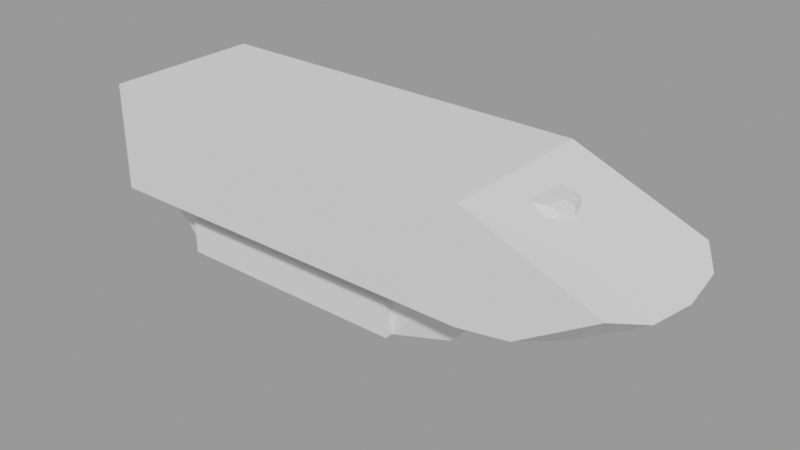 # Source: Character_Creator_for_Video_Games_Design_take1.blend  (saved by Blender 3.5.10; exported with 4.5.12 LTS)
import bpy
from mathutils import Matrix  # noqa: F401  (used for matrix-valued properties, if any)

bpy.ops.wm.read_factory_settings(use_empty=True)
scene = bpy.context.scene
scene.name = 'Vacils things'

# ---- meshes
me_cube_004 = bpy.data.meshes.new('Cube.004')
me_cube_004.from_pydata([(-4.261, 1.054, -0.3222), (-4.721, 1.494, 1.0), (5.044, 0.9988, -0.4872), (4.721, 1.494, 1.0), (-4.261, 0.0, -0.3222), (-4.721, 0.0, 1.0), (5.044, 0.0, -0.4872), (-3.431, 1.358, -1.0), (-3.431, 1.358, 0.4539), (3.431, 1.358, 0.4539), (3.431, 1.358, -1.0), (6.226, 1.494, 1.0), (5.556, 1.27, 0.3256), (5.556, 0.0, 0.3256), (6.226, 0.0, 1.0), (-3.431, 1.686, 0.4539), (-3.431, 1.686, -1.0), (3.431, 1.686, -1.0), (3.431, 1.686, 0.4539), (-4.721, 0.0, 1.793), (-4.721, 3.139, 1.793), (4.721, 3.139, 1.793), (6.226, 3.139, 1.793), (6.226, 0.0, 1.793), (-4.721, 0.0, 6.042), (-4.721, 3.139, 6.042), (4.721, 3.139, 6.042), (4.721, 0.0, 6.042), (6.226, 3.139, 6.042), (6.226, 0.0, 6.042), (7.673, 3.139, 2.118), (8.436, 0.0, 1.842), (9.784, 3.139, 3.998), (8.924, 0.0, 4.428), (10.52, 0.0, 3.545), (-4.721, 0.7472, 1.0), (5.044, 0.4994, -0.4872), (-4.261, 0.5269, -0.3222), (5.556, 0.6348, 0.3256), (6.226, 0.7472, 1.0), (-4.721, 1.57, 1.793), (6.226, 1.57, 1.793), (-4.721, 1.57, 6.042), (4.721, 1.57, 6.042), (6.226, 1.57, 6.042), (8.436, 1.57, 1.842), (8.924, 1.57, 4.428), (10.36, 1.888, 3.654)], [], [(37, 35, 1, 0), (10, 7, 16, 17), (39, 11, 22, 41), (35, 5, 19, 40), (37, 36, 6, 4), (0, 1, 8, 7), (1, 3, 9, 8), (3, 2, 10, 9), (2, 0, 7, 10), (38, 39, 14, 13), (36, 2, 12, 38), (2, 3, 11, 12), (16, 15, 18, 17), (8, 9, 18, 15), (7, 8, 15, 16), (9, 10, 17, 18), (21, 20, 25, 26), (40, 19, 24, 42), (11, 3, 21, 22), (3, 1, 20, 21), (43, 27, 29, 44), (43, 42, 24, 27), (22, 21, 26, 28), (41, 22, 30, 45), (46, 33, 34, 47), (44, 29, 33, 46), (22, 28, 32, 30), (45, 30, 32, 47), (31, 45, 47, 34), (28, 44, 46, 32), (32, 46, 47), (23, 41, 45, 31), (26, 25, 42, 43), (26, 43, 44, 28), (20, 40, 42, 25), (6, 36, 38, 13), (12, 11, 39, 38), (0, 2, 36, 37), (1, 35, 40, 20), (14, 39, 41, 23), (4, 5, 35, 37)])
_uv = me_cube_004.uv_layers.new(name='UVMap')
_uv.uv.foreach_set('vector', [0.4688, 0.1807, 0.625, 0.1875, 0.625, 0.25, 0.4779, 0.2363, 0.4091, 0.4659, 0.4091, 0.2841, 0.4091, 0.2841, 0.4091, 0.4659, 0.625, 0.5625, 0.625, 0.5, 0.625, 0.5, 0.625, 0.5625, 0.625, 0.1875, 0.625, 0.125, 0.625, 0.125, 0.625, 0.1875, 0.1379, 0.5807, 0.4449, 0.5813, 0.4391, 0.625, 0.1368, 0.6251, 0.4779, 0.2363, 0.625, 0.25, 0.5909, 0.2841, 0.4091, 0.2841, 0.625, 0.25, 0.625, 0.5, 0.5909, 0.4659, 0.5909, 0.2841, 0.625, 0.5, 0.4507, 0.5376, 0.4091, 0.4659, 0.5909, 0.4659, 0.4507, 0.5376, 0.4779, 0.2363, 0.4091, 0.2841, 0.4091, 0.4659, 0.5433, 0.571, 0.625, 0.5625, 0.625, 0.625, 0.5407, 0.625, 0.4449, 0.5813, 0.4507, 0.5376, 0.5459, 0.5171, 0.5433, 0.571, 0.4507, 0.5376, 0.625, 0.5, 0.625, 0.5, 0.5459, 0.5171, 0.4091, 0.2841, 0.5909, 0.2841, 0.5909, 0.4659, 0.4091, 0.4659, 0.5909, 0.2841, 0.5909, 0.4659, 0.5909, 0.4659, 0.5909, 0.2841, 0.4091, 0.2841, 0.5909, 0.2841, 0.5909, 0.2841, 0.4091, 0.2841, 0.5909, 0.4659, 0.4091, 0.4659, 0.4091, 0.4659, 0.5909, 0.4659, 0.625, 0.5, 0.625, 0.25, 0.625, 0.25, 0.625, 0.5, 0.625, 0.1875, 0.625, 0.125, 0.625, 0.125, 0.625, 0.1875, 0.625, 0.5, 0.625, 0.5, 0.625, 0.5, 0.625, 0.5, 0.625, 0.5, 0.625, 0.25, 0.625, 0.25, 0.625, 0.5, 0.625, 0.5625, 0.625, 0.625, 0.625, 0.625, 0.625, 0.5625, 0.625, 0.5625, 0.875, 0.5625, 0.875, 0.625, 0.625, 0.625, 0.625, 0.5, 0.625, 0.5, 0.625, 0.5, 0.625, 0.5, 0.625, 0.5625, 0.625, 0.5, 0.625, 0.5, 0.625, 0.5625, 0.625, 0.5625, 0.625, 0.625, 0.625, 0.625, 0.625, 0.5498, 0.625, 0.5625, 0.625, 0.625, 0.625, 0.625, 0.625, 0.5625, 0.625, 0.5, 0.625, 0.5, 0.625, 0.5, 0.625, 0.5, 0.625, 0.5625, 0.625, 0.5, 0.625, 0.5, 0.625, 0.5498, 0.625, 0.625, 0.625, 0.5625, 0.625, 0.5498, 0.625, 0.625, 0.625, 0.5, 0.625, 0.5625, 0.625, 0.5625, 0.625, 0.5, 0.625, 0.5, 0.625, 0.5625, 0.625, 0.5498, 0.625, 0.625, 0.625, 0.5625, 0.625, 0.5625, 0.625, 0.625, 0.625, 0.5, 0.875, 0.5, 0.875, 0.5625, 0.625, 0.5625, 0.625, 0.5, 0.625, 0.5625, 0.625, 0.5625, 0.625, 0.5, 0.625, 0.25, 0.625, 0.1875, 0.625, 0.1875, 0.625, 0.25, 0.4391, 0.625, 0.4449, 0.5813, 0.5433, 0.571, 0.5407, 0.625, 0.5459, 0.5171, 0.625, 0.5, 0.625, 0.5625, 0.5433, 0.571, 0.139, 0.5363, 0.4507, 0.5376, 0.4449, 0.5813, 0.1379, 0.5807, 0.625, 0.25, 0.625, 0.1875, 0.625, 0.1875, 0.625, 0.25, 0.625, 0.625, 0.625, 0.5625, 0.625, 0.5625, 0.625, 0.625, 0.4597, 0.125, 0.625, 0.125, 0.625, 0.1875, 0.4688, 0.1807])
me_cube_004.update()
me_cube_005 = bpy.data.meshes.new('Cube.005')
me_cube_005.from_pydata([(-1.0, 1.0, -1.0), (-1.0, 1.0, 1.0), (1.0, 1.0, -1.0), (0.5257, 0.8733, 0.7257), (-1.0, 0.0, -1.0), (-1.0, 0.0, 1.0), (1.0, 0.0, -1.0), (0.8839, 0.0, 0.8561), (-0.1408, 1.0, -1.0), (-0.3369, 1.0, 1.0), (-0.1408, 0.0, 1.0), (-0.1408, 0.0, -1.0), (0.1707, 1.0, 0.6988), (0.5608, 0.0, 0.9584), (0.4296, 1.0, -1.0), (0.4296, 0.0, -1.0), (-1.0, 0.5, 1.0), (1.0, 0.5, -1.0), (-1.0, 0.5, -1.0), (0.7476, 0.5, 0.806), (-0.1408, 0.5, -1.0), (-0.2708, 0.8314, 1.0), (0.3432, 0.6541, 0.9507), (0.4296, 0.5, -1.0), (-1.0, 1.0, 0.6479), (0.6092, 0.8956, 0.4219), (0.9043, 0.0, 0.5293), (-1.0, 0.0, 0.6479), (-0.3024, 1.0, 0.6479), (0.2162, 1.0, 0.3997), (0.792, 0.5, 0.4881), (-1.0, 0.5, 0.6479)], [], [(31, 16, 1, 24), (29, 12, 3, 25), (30, 19, 7, 26), (21, 16, 5, 10), (23, 17, 6, 15), (18, 20, 11, 4), (22, 21, 10, 13), (24, 1, 9, 28), (19, 22, 13, 7), (20, 23, 15, 11), (28, 9, 12, 29), (8, 14, 23, 20), (3, 12, 22, 19), (12, 9, 21, 22), (0, 8, 20, 18), (14, 2, 17, 23), (9, 1, 16, 21), (25, 3, 19, 30), (27, 5, 16, 31), (4, 27, 31, 18), (2, 25, 30, 17), (8, 28, 29, 14), (0, 24, 28, 8), (17, 30, 26, 6), (14, 29, 25, 2), (18, 31, 24, 0)])
_uv = me_cube_005.uv_layers.new(name='UVMap')
_uv.uv.foreach_set('vector', [0.581, 0.1875, 0.625, 0.1875, 0.625, 0.25, 0.581, 0.25, 0.55, 0.402, 0.5873, 0.3963, 0.6292, 0.4905, 0.5844, 0.4922, 0.587, 0.5625, 0.6323, 0.5625, 0.6215, 0.625, 0.5781, 0.625, 0.7838, 0.5211, 0.875, 0.5625, 0.875, 0.625, 0.7676, 0.625, 0.3037, 0.5625, 0.375, 0.5625, 0.375, 0.625, 0.3037, 0.625, 0.125, 0.5625, 0.2324, 0.5625, 0.2324, 0.625, 0.125, 0.625, 0.7054, 0.5425, 0.7838, 0.5211, 0.7676, 0.625, 0.6747, 0.625, 0.581, 0.25, 0.625, 0.25, 0.625, 0.3329, 0.581, 0.3372, 0.6323, 0.5625, 0.7054, 0.5425, 0.6747, 0.625, 0.6215, 0.625, 0.2324, 0.5625, 0.3037, 0.5625, 0.3037, 0.625, 0.2324, 0.625, 0.581, 0.3372, 0.625, 0.3329, 0.5873, 0.3963, 0.55, 0.402, 0.2324, 0.5, 0.3037, 0.5, 0.3037, 0.5625, 0.2324, 0.5625, 0.6292, 0.4905, 0.715, 0.4914, 0.7054, 0.5425, 0.6323, 0.5625, 0.715, 0.4914, 0.7921, 0.5, 0.7838, 0.5211, 0.7054, 0.5425, 0.125, 0.5, 0.2324, 0.5, 0.2324, 0.5625, 0.125, 0.5625, 0.3037, 0.5, 0.375, 0.5, 0.375, 0.5625, 0.3037, 0.5625, 0.7921, 0.5, 0.875, 0.5, 0.875, 0.5625, 0.7838, 0.5211, 0.5844, 0.4922, 0.6292, 0.4905, 0.6323, 0.5625, 0.587, 0.5625, 0.581, 0.125, 0.625, 0.125, 0.625, 0.1875, 0.581, 0.1875, 0.375, 0.125, 0.581, 0.125, 0.581, 0.1875, 0.375, 0.1875, 0.375, 0.5, 0.5844, 0.4922, 0.587, 0.5625, 0.375, 0.5625, 0.375, 0.3574, 0.581, 0.3372, 0.55, 0.402, 0.375, 0.4287, 0.375, 0.25, 0.581, 0.25, 0.581, 0.3372, 0.375, 0.3574, 0.375, 0.5625, 0.587, 0.5625, 0.5781, 0.625, 0.375, 0.625, 0.375, 0.4287, 0.55, 0.402, 0.5844, 0.4922, 0.375, 0.5, 0.375, 0.1875, 0.581, 0.1875, 0.581, 0.25, 0.375, 0.25])
me_cube_005.update()

# ---- objects
ob_apc_body = bpy.data.objects.new('APC Body', me_cube_004)
ob_lookiy_thing = bpy.data.objects.new('lookiy thing', me_cube_005)

# ---- transforms, parenting, visibility, modifiers, constraints
ob_apc_body.location = (0.0, 0.0, 0.0)
ob_apc_body.scale = (0.771, 0.5362, 0.5362)
_m = ob_apc_body.modifiers.new('Mirror', 'MIRROR')
_m.use_axis = (False, True, False)
_m.use_clip = True
ob_lookiy_thing.location = (5.425, -0.03275, 2.424)
ob_lookiy_thing.scale = (0.5873, 0.5873, 0.5873)
_m = ob_lookiy_thing.modifiers.new('Mirror', 'MIRROR')
_m.use_axis = (False, True, False)
_m.use_clip = True

# ---- collection membership
scene.collection.objects.link(ob_apc_body)
scene.collection.objects.link(ob_lookiy_thing)

# ---- scene / render settings (as saved in the file)
scene.frame_start = 1; scene.frame_end = 250; scene.frame_set(1)
scene.render.engine = 'BLENDER_EEVEE_NEXT'
scene.render.image_settings.exr_codec = 'NONE'
scene.render.simplify_subdivision_render = 0
scene.render.simplify_child_particles_render = 0.0
scene.cycles.sampling_pattern = 'TABULATED_SOBOL'
scene.eevee.use_shadows = False
scene.view_settings.view_transform = 'Filmic'
bpy.context.view_layer.update()

# ---- added for rendering (the .blend has no active camera and no usable light): camera, sun + grey world if the file has none
cam_auto = bpy.data.cameras.new('AutoCamera')
cam_auto.lens = 50.0
cam_auto.sensor_width = 36.0
cam_auto.clip_end = 1000.0
ob_auto_camera = bpy.data.objects.new('AutoCamera', cam_auto)
scene.collection.objects.link(ob_auto_camera)
ob_auto_camera.location = (14.0768, -14.2073, 10.8231)
ob_auto_camera.rotation_euler = (1.09748, -7.21219e-08, 0.694738)
scene.camera = ob_auto_camera
light_auto_sun = bpy.data.lights.new('AutoSun', 'SUN')
light_auto_sun.energy = 3.0
light_auto_sun.angle = 0.0523599
ob_auto_sun = bpy.data.objects.new('AutoSun', light_auto_sun)
scene.collection.objects.link(ob_auto_sun)
ob_auto_sun.rotation_euler = (0.872665, 0.174533, 0.523599)
if scene.world is None:
    world_auto = bpy.data.worlds.new('AutoWorld')
    world_auto.color = (0.3, 0.3, 0.3)
    scene.world = world_auto
bpy.context.view_layer.update()
